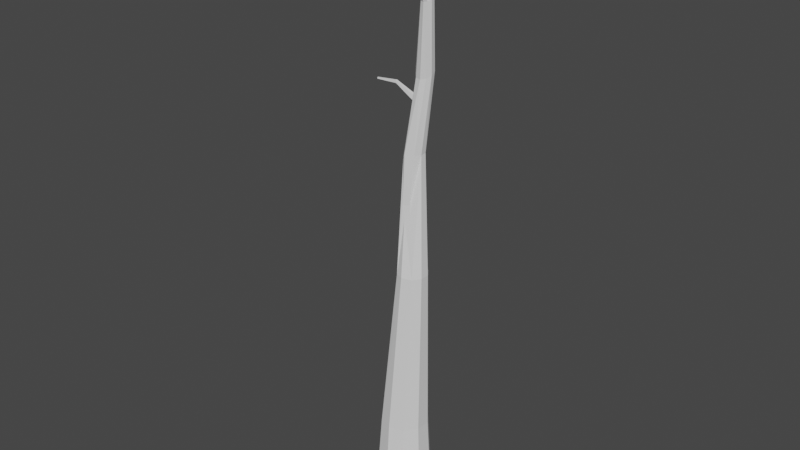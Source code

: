 # Source: TreeDryHigh.blend  (saved by Blender 2.91.10; exported with 4.5.12 LTS)
import bpy
from mathutils import Matrix  # noqa: F401  (used for matrix-valued properties, if any)

bpy.ops.wm.read_factory_settings(use_empty=True)
scene = bpy.context.scene
scene.name = 'Scene'

# ---- collections
col_collection = bpy.data.collections.new('Collection'); scene.collection.children.link(col_collection)

# ---- world
world_world = bpy.data.worlds.new('World'); scene.world = world_world
world_world.use_nodes = True; world_world.node_tree.nodes.clear()
_N = world_world.node_tree.nodes; _L = world_world.node_tree.links
n0 = _N.new('ShaderNodeOutputWorld'); n0.name = 'World Output'; n0.location = (300, 300)
n1 = _N.new('ShaderNodeBackground'); n1.name = 'Background'; n1.location = (10, 300)
n1.inputs[0].default_value = (0.05088, 0.05088, 0.05088, 1.0)
_L.new(n1.outputs[0], n0.inputs[0])
n0.is_active_output = True
world_world.color = (0.05088, 0.05088, 0.05088)
world_world.use_sun_shadow = False
world_world.sun_shadow_jitter_overblur = 0.0

# ---- meshes
me_cylinder_001 = bpy.data.meshes.new('Cylinder.001')
me_cylinder_001.from_pydata([(0.1107, -0.1907, 2.296), (2.206e-08, -0.3681, -0.9921), (0.01886, -0.1554, 2.296), (-0.2164, -0.2978, -0.9921), (-0.04836, -0.06286, 2.296), (-0.3501, -0.1138, -0.9921), (-0.04836, 0.05149, 2.296), (-0.3501, 0.1138, -0.9921), (0.01886, 0.144, 2.296), (-0.2164, 0.2978, -0.9921), (0.1276, 0.1793, 2.296), (5.424e-08, 0.3681, -0.9921), (0.2364, 0.144, 2.296), (0.2164, 0.2978, -0.9921), (0.3036, 0.05149, 2.296), (0.3501, 0.1138, -0.9921), (0.3036, -0.06286, 2.296), (0.3501, -0.1138, -0.9921), (0.2364, -0.1554, 2.296), (0.2164, -0.2978, -0.9921), (0.1709, 0.04358, 4.614), (0.1034, 0.05929, 4.617), (0.05772, 0.1065, 4.64), (0.05145, 0.1672, 4.673), (0.08694, 0.2181, 4.704), (0.1506, 0.2399, 4.721), (0.2182, 0.2242, 4.718), (0.2639, 0.177, 4.695), (0.2701, 0.1163, 4.662), (0.2347, 0.06535, 4.631), (0.1113, -0.2269, 5.946), (0.08147, -0.2139, 5.95), (0.06531, -0.1866, 5.958), (0.06899, -0.1553, 5.967), (0.09113, -0.1321, 5.974), (0.1233, -0.1258, 5.975), (0.1531, -0.1388, 5.972), (0.1693, -0.1661, 5.963), (0.1656, -0.1974, 5.954), (0.1434, -0.2206, 5.947), (0.1669, 0.1133, 2.645), (0.1003, 0.135, 2.651), (0.06888, 0.141, 2.812), (0.1322, 0.1204, 2.812), (0.06155, -0.07461, 2.986), (0.1272, -0.05636, 3.038), (0.02351, -0.06263, 3.149), (0.1122, -0.04499, 3.15), (0.1173, -0.01008, 6.67), (0.109, -0.007395, 6.67), (0.1039, -0.0003652, 6.67), (0.1039, 0.008324, 6.67), (0.109, 0.01535, 6.67), (0.1173, 0.01804, 6.67), (0.1256, 0.01535, 6.67), (0.1307, 0.008324, 6.67), (0.1307, -0.0003652, 6.67), (0.1256, -0.007395, 6.67), (0.0687, 0.1126, 4.369), (0.06773, 0.1519, 4.371), (0.05049, 0.1062, 4.312), (0.04912, 0.1471, 4.313), (-0.218, 0.1143, 4.5), (-0.219, 0.135, 4.501), (-0.2147, 0.1109, 4.469), (-0.2155, 0.1325, 4.469), (-0.4807, 0.1127, 4.476), (-0.4812, 0.1247, 4.476), (-0.4787, 0.1108, 4.458), (-0.4792, 0.1232, 4.458), (0.006795, -0.2961, 0.2127), (-0.1562, -0.2395, 0.2127), (-0.2637, -0.09149, 0.2127), (-0.2637, 0.09149, 0.2127), (-0.1562, 0.2395, 0.2127), (0.01785, 0.2961, 0.2127), (0.1919, 0.2395, 0.2127), (0.2994, 0.09149, 0.2127), (0.2994, -0.09149, 0.2127), (0.1919, -0.2395, 0.2127), (-0.005434, 0.1707, 3.973), (-0.03757, 0.1274, 3.968), (0.04042, 0.1928, 3.981), (0.1814, 0.07129, 5.512), (0.1828, 0.0289, 5.492), (0.2565, -0.01856, 5.475), (0.3007, -0.005499, 5.483), (0.3258, 0.07117, 5.521), (0.2972, 0.1055, 5.535), (0.2079, 0.1056, 5.53), (0.2114, -0.00542, 5.478), (0.3272, 0.02877, 5.501), (0.2521, 0.1186, 5.539), (-0.0597, 0.05345, 3.662), (0.1796, 0.1407, 3.747), (0.02154, -0.03123, 3.739), (0.05362, 0.2253, 3.658), (0.1802, 0.0666, 3.744), (0.1254, 0.2045, 3.697), (-0.01541, -0.0007488, 3.706), (0.1385, -0.005169, 3.751), (-0.009319, 0.1907, 3.629), (-0.05854, 0.1276, 3.638)], [], [(70, 71, 3, 1), (71, 72, 5, 3), (72, 73, 7, 5), (73, 74, 9, 7), (74, 75, 11, 9), (75, 76, 13, 11), (76, 77, 15, 13), (77, 78, 17, 15), (78, 79, 19, 17), (79, 70, 1, 19), (14, 94, 97, 16), (84, 32, 33, 83), (12, 40, 43, 98, 94, 14), (10, 41, 40, 12), (8, 101, 96, 42, 41, 10), (6, 102, 101, 8), (0, 44, 46, 95, 99, 2), (4, 93, 102, 6), (2, 99, 93, 4), (16, 97, 100, 47, 45, 18), (37, 55, 56, 38), (86, 39, 30, 85), (88, 36, 37, 87), (83, 33, 34, 89), (85, 30, 31, 90), (87, 37, 38, 91), (89, 34, 35, 92), (90, 31, 32, 84), (91, 38, 39, 86), (92, 35, 36, 88), (47, 100, 95, 46), (42, 96, 98, 43), (18, 45, 44, 0), (48, 57, 56, 55, 54, 53, 52, 51, 50, 49), (34, 52, 53, 35), (31, 49, 50, 32), (38, 56, 57, 39), (35, 53, 54, 36), (32, 50, 51, 33), (39, 57, 48, 30), (36, 54, 55, 37), (33, 51, 52, 34), (30, 48, 49, 31), (62, 66, 68, 64), (58, 22, 23, 59), (60, 64, 65, 61), (58, 62, 64, 60), (61, 65, 63, 59), (59, 63, 62, 58), (68, 66, 67, 69), (65, 69, 67, 63), (63, 67, 66, 62), (64, 68, 69, 65), (18, 0, 70, 79), (16, 18, 79, 78), (14, 16, 78, 77), (12, 14, 77, 76), (10, 12, 76, 75), (8, 10, 75, 74), (6, 8, 74, 73), (4, 6, 73, 72), (2, 4, 72, 71), (0, 2, 71, 70), (81, 61, 59, 23, 24, 80), (80, 24, 25, 82), (25, 92, 88, 26), (28, 91, 86, 29), (21, 90, 84, 22), (24, 89, 92, 25), (27, 87, 91, 28), (20, 85, 90, 21), (23, 83, 89, 24), (26, 88, 87, 27), (29, 86, 85, 20), (22, 84, 83, 23), (98, 26, 27, 94), (101, 80, 82, 96), (95, 20, 21, 99), (97, 28, 29, 100), (94, 27, 28, 97), (93, 60, 61, 81, 102), (96, 82, 25, 26, 98), (102, 81, 80, 101), (99, 21, 22, 58, 60, 93), (100, 29, 20, 95), (44, 45, 47, 46), (40, 41, 42, 43)])
_uv = me_cylinder_001.uv_layers.new(name='UVMap')
_uv.uv.foreach_set('vector', [0.25, 0.85, 0.2714, 0.8504, 0.2771, 0.9998, 0.2489, 0.9999, 0.04668, 0.8198, 0.06815, 0.8267, 0.02687, 0.9698, 5.736e-05, 0.9613, 0.06815, 0.8267, 0.08993, 0.8324, 0.05404, 0.9771, 0.02687, 0.9698, 0.08993, 0.8324, 0.112, 0.8369, 0.08153, 0.9832, 0.05404, 0.9771, 0.112, 0.8369, 0.1343, 0.8404, 0.1092, 0.988, 0.08153, 0.9832, 0.1343, 0.8404, 0.157, 0.8431, 0.137, 0.9919, 0.1092, 0.988, 0.157, 0.8431, 0.18, 0.8454, 0.1649, 0.995, 0.137, 0.9919, 0.18, 0.8454, 0.2028, 0.8473, 0.1928, 0.9974, 0.1649, 0.995, 0.2028, 0.8473, 0.2258, 0.8489, 0.2208, 0.9991, 0.1928, 0.9974, 0.2258, 0.8489, 0.25, 0.85, 0.2489, 0.9999, 0.2208, 0.9991, 0.2086, 0.5871, 0.2301, 0.3911, 0.2401, 0.3929, 0.223, 0.5891, 0.2266, 0.1649, 0.2385, 0.0981, 0.2427, 0.09791, 0.2323, 0.165, 0.1949, 0.5854, 0.1977, 0.5376, 0.1975, 0.5137, 0.2178, 0.3961, 0.2301, 0.3911, 0.2086, 0.5871, 0.1812, 0.5831, 0.1881, 0.5349, 0.1977, 0.5376, 0.1949, 0.5854, 0.1674, 0.5802, 0.1978, 0.4027, 0.2074, 0.4001, 0.1883, 0.5117, 0.1881, 0.5349, 0.1812, 0.5831, 0.1526, 0.5774, 0.1876, 0.4002, 0.1978, 0.4027, 0.1674, 0.5802, 0.2522, 0.5919, 0.2598, 0.4996, 0.2655, 0.4765, 0.266, 0.3964, 0.2721, 0.401, 0.2642, 0.5919, 0.1379, 0.5744, 0.1784, 0.3958, 0.1876, 0.4002, 0.1526, 0.5774, 0.1235, 0.571, 0.1706, 0.3886, 0.1784, 0.3958, 0.1379, 0.5744, 0.223, 0.5891, 0.2401, 0.3929, 0.251, 0.3934, 0.2522, 0.4762, 0.2504, 0.492, 0.2367, 0.5908, 0.2605, 0.1024, 0.2669, 0.0009414, 0.2685, 0.001463, 0.2647, 0.1037, 0.2631, 0.1702, 0.2688, 0.1041, 0.2729, 0.1038, 0.2688, 0.1706, 0.2478, 0.1668, 0.2562, 0.1008, 0.2605, 0.1024, 0.2528, 0.168, 0.2323, 0.165, 0.2427, 0.09791, 0.247, 0.09827, 0.2376, 0.1652, 0.2688, 0.1706, 0.2729, 0.1038, 0.2771, 0.103, 0.2748, 0.1703, 0.2528, 0.168, 0.2605, 0.1024, 0.2647, 0.1037, 0.2578, 0.1692, 0.2376, 0.1652, 0.247, 0.09827, 0.2516, 0.09933, 0.2427, 0.1658, 0.2207, 0.1645, 0.2344, 0.09829, 0.2385, 0.0981, 0.2266, 0.1649, 0.2578, 0.1692, 0.2647, 0.1037, 0.2688, 0.1041, 0.2631, 0.1702, 0.2427, 0.1658, 0.2516, 0.09933, 0.2562, 0.1008, 0.2478, 0.1668, 0.2522, 0.4762, 0.251, 0.3934, 0.266, 0.3964, 0.2655, 0.4765, 0.1883, 0.5117, 0.2074, 0.4001, 0.2178, 0.3961, 0.1975, 0.5137, 0.2367, 0.5908, 0.2504, 0.492, 0.2598, 0.4996, 0.2522, 0.5919, 0.28, 0.07474, 0.2806, 0.07563, 0.2806, 0.07673, 0.28, 0.07762, 0.2789, 0.07796, 0.2779, 0.07762, 0.2772, 0.07673, 0.2772, 0.07563, 0.2779, 0.07474, 0.2789, 0.0744, 0.247, 0.09827, 0.2621, 5.736e-05, 0.2637, 0.0001622, 0.2516, 0.09933, 0.2344, 0.09829, 0.2569, 0.0001471, 0.2587, 0.0001961, 0.2385, 0.0981, 0.2647, 0.1037, 0.2685, 0.001463, 0.2703, 0.001877, 0.2688, 0.1041, 0.2516, 0.09933, 0.2637, 0.0001622, 0.2653, 0.000471, 0.2562, 0.1008, 0.2385, 0.0981, 0.2587, 0.0001961, 0.2605, 0.0001097, 0.2427, 0.09791, 0.2688, 0.1041, 0.2703, 0.001877, 0.2721, 0.002035, 0.2729, 0.1038, 0.2562, 0.1008, 0.2653, 0.000471, 0.2669, 0.0009414, 0.2605, 0.1024, 0.2427, 0.09791, 0.2605, 0.0001097, 0.2621, 5.736e-05, 0.247, 0.09827, 0.2729, 0.1038, 0.2721, 0.002035, 0.2739, 0.001886, 0.2771, 0.103, 0.2867, 0.03112, 0.2932, 5.736e-05, 0.2953, 0.0005353, 0.2902, 0.0332, 0.1984, 0.3018, 0.2034, 0.2664, 0.211, 0.2643, 0.204, 0.3024, 0.2837, 0.07377, 0.2902, 0.0332, 0.293, 0.03355, 0.2885, 0.07429, 0.2772, 0.07129, 0.2867, 0.03112, 0.2902, 0.0332, 0.2837, 0.07377, 0.2885, 0.07429, 0.293, 0.03355, 0.297, 0.03254, 0.2956, 0.07357, 0.2956, 0.07357, 0.297, 0.03254, 0.2996, 0.03269, 0.3008, 0.07369, 0.2772, 0.08059, 0.2773, 0.07827, 0.2788, 0.07808, 0.2788, 0.08045, 0.293, 0.03355, 0.2967, 0.0006939, 0.2992, 0.0008234, 0.297, 0.03254, 0.297, 0.03254, 0.2992, 0.0008234, 0.3008, 0.0009365, 0.2996, 0.03269, 0.2902, 0.0332, 0.2953, 0.0005353, 0.2967, 0.0006939, 0.293, 0.03355, 0.2367, 0.5908, 0.2522, 0.5919, 0.25, 0.85, 0.2258, 0.8489, 0.223, 0.5891, 0.2367, 0.5908, 0.2258, 0.8489, 0.2028, 0.8473, 0.2086, 0.5871, 0.223, 0.5891, 0.2028, 0.8473, 0.18, 0.8454, 0.1949, 0.5854, 0.2086, 0.5871, 0.18, 0.8454, 0.157, 0.8431, 0.1812, 0.5831, 0.1949, 0.5854, 0.157, 0.8431, 0.1343, 0.8404, 0.1674, 0.5802, 0.1812, 0.5831, 0.1343, 0.8404, 0.112, 0.8369, 0.1526, 0.5774, 0.1674, 0.5802, 0.112, 0.8369, 0.08993, 0.8324, 0.1379, 0.5744, 0.1526, 0.5774, 0.08993, 0.8324, 0.06815, 0.8267, 0.1235, 0.571, 0.1379, 0.5744, 0.06815, 0.8267, 0.04668, 0.8198, 0.2522, 0.5919, 0.2642, 0.5919, 0.2714, 0.8504, 0.25, 0.85, 0.1937, 0.358, 0.202, 0.3107, 0.204, 0.3024, 0.211, 0.2643, 0.2186, 0.2622, 0.2008, 0.3576, 0.2008, 0.3576, 0.2186, 0.2622, 0.2269, 0.2607, 0.2077, 0.357, 0.2269, 0.2607, 0.2427, 0.1658, 0.2478, 0.1668, 0.2355, 0.2616, 0.2511, 0.2693, 0.2578, 0.1692, 0.2631, 0.1702, 0.2585, 0.2742, 0.195, 0.267, 0.2207, 0.1645, 0.2266, 0.1649, 0.2034, 0.2664, 0.2186, 0.2622, 0.2376, 0.1652, 0.2427, 0.1658, 0.2269, 0.2607, 0.2437, 0.2646, 0.2528, 0.168, 0.2578, 0.1692, 0.2511, 0.2693, 0.2666, 0.2777, 0.2688, 0.1706, 0.2748, 0.1703, 0.2755, 0.2785, 0.211, 0.2643, 0.2323, 0.165, 0.2376, 0.1652, 0.2186, 0.2622, 0.2355, 0.2616, 0.2478, 0.1668, 0.2528, 0.168, 0.2437, 0.2646, 0.2585, 0.2742, 0.2631, 0.1702, 0.2688, 0.1706, 0.2666, 0.2777, 0.2034, 0.2664, 0.2266, 0.1649, 0.2323, 0.165, 0.211, 0.2643, 0.2178, 0.3961, 0.2355, 0.2616, 0.2437, 0.2646, 0.2301, 0.3911, 0.1978, 0.4027, 0.2008, 0.3576, 0.2077, 0.357, 0.2074, 0.4001, 0.266, 0.3964, 0.2666, 0.2777, 0.2755, 0.2785, 0.2721, 0.401, 0.2401, 0.3929, 0.2511, 0.2693, 0.2585, 0.2742, 0.251, 0.3934, 0.2301, 0.3911, 0.2437, 0.2646, 0.2511, 0.2693, 0.2401, 0.3929, 0.1784, 0.3958, 0.1963, 0.31, 0.202, 0.3107, 0.1937, 0.358, 0.1876, 0.4002, 0.2074, 0.4001, 0.2077, 0.357, 0.2269, 0.2607, 0.2355, 0.2616, 0.2178, 0.3961, 0.1876, 0.4002, 0.1937, 0.358, 0.2008, 0.3576, 0.1978, 0.4027, 0.1706, 0.3886, 0.195, 0.267, 0.2034, 0.2664, 0.1984, 0.3018, 0.1963, 0.31, 0.1784, 0.3958, 0.251, 0.3934, 0.2585, 0.2742, 0.2666, 0.2777, 0.266, 0.3964, 0.2598, 0.4996, 0.2504, 0.492, 0.2522, 0.4762, 0.2655, 0.4765, 0.1977, 0.5376, 0.1881, 0.5349, 0.1883, 0.5117, 0.1975, 0.5137])
me_cylinder_001.use_remesh_fix_poles = True
me_cylinder_001.use_remesh_preserve_attributes = False
me_cylinder_001.use_mirror_vertex_groups = False
me_cylinder_001.update()

# ---- objects
ob_cylinder = bpy.data.objects.new('Cylinder', me_cylinder_001)

# ---- transforms, parenting, visibility, modifiers, constraints
ob_cylinder.location = (0.0, 0.0, 1.0)
ob_cylinder.lineart.crease_threshold = 0.0

# ---- collection membership
col_collection.objects.link(ob_cylinder)

# ---- scene / render settings (as saved in the file)
scene.frame_start = 1; scene.frame_end = 250; scene.frame_set(1)
scene.render.engine = 'BLENDER_EEVEE_NEXT'
scene.cycles.use_denoising = False
scene.cycles.samples = 128
scene.cycles.sampling_pattern = 'TABULATED_SOBOL'
scene.cycles.use_adaptive_sampling = False
scene.cycles.use_light_tree = False
scene.view_settings.view_transform = 'Filmic'
bpy.context.view_layer.update()

# ---- added for rendering (the .blend has no active camera and no usable light): camera, sun
cam_auto = bpy.data.cameras.new('AutoCamera')
cam_auto.lens = 50.0
cam_auto.sensor_width = 36.0
cam_auto.clip_end = 1000.0
ob_auto_camera = bpy.data.objects.new('AutoCamera', cam_auto)
scene.collection.objects.link(ob_auto_camera)
ob_auto_camera.location = (7.0981, -8.59639, 9.57012)
ob_auto_camera.rotation_euler = (1.09748, -7.21219e-08, 0.694738)
scene.camera = ob_auto_camera
light_auto_sun = bpy.data.lights.new('AutoSun', 'SUN')
light_auto_sun.energy = 3.0
light_auto_sun.angle = 0.0523599
ob_auto_sun = bpy.data.objects.new('AutoSun', light_auto_sun)
scene.collection.objects.link(ob_auto_sun)
ob_auto_sun.rotation_euler = (0.872665, 0.174533, 0.523599)
bpy.context.view_layer.update()
